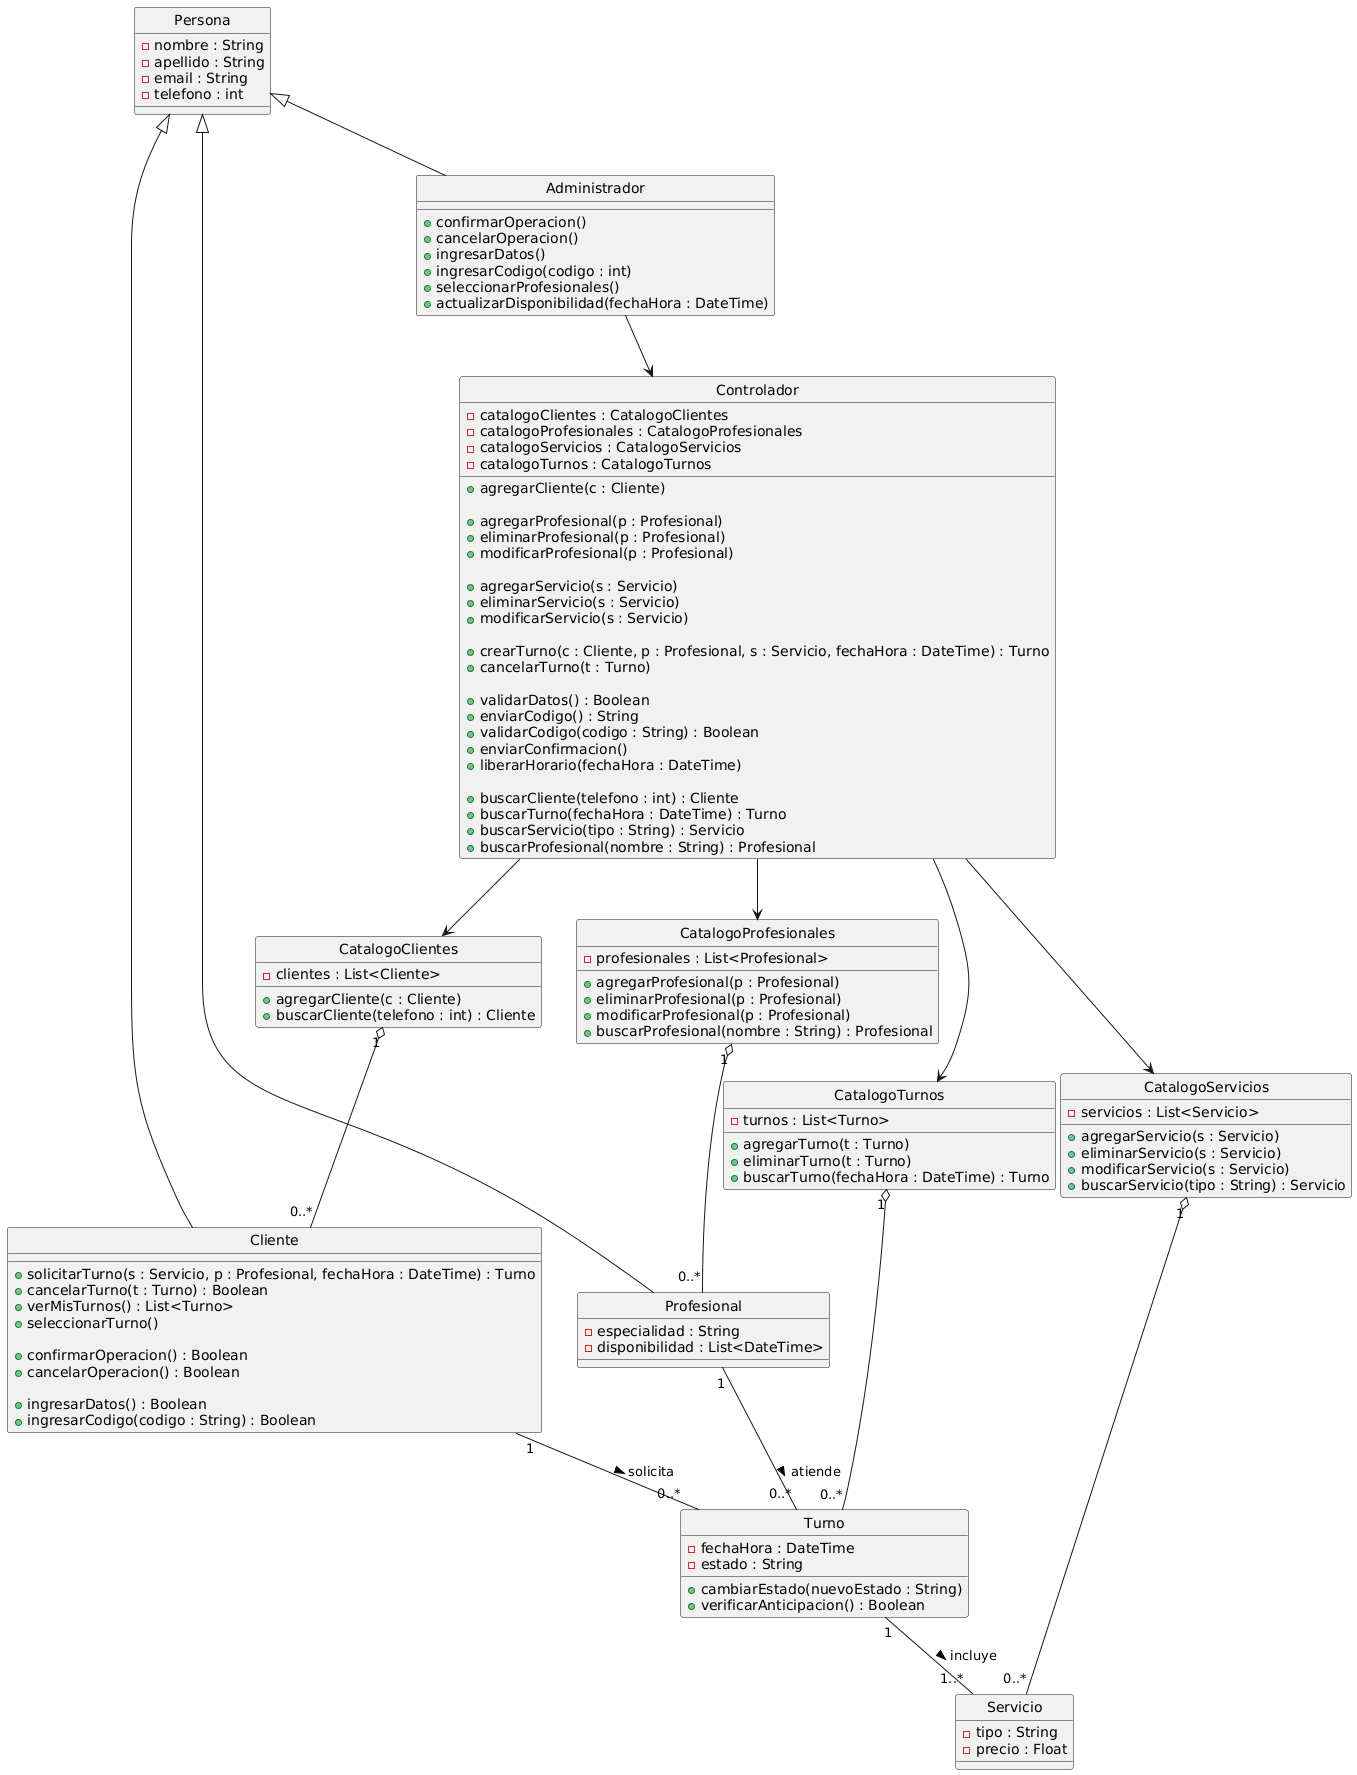

The diagram above was rendered by PlantUML. Its source (embedded in the PNG):
@startuml
!pragma teoz true
skinparam style strictuml

' =========================
' ==== CLASES BASE ========
' =========================

class Persona {
  - nombre : String
  - apellido : String
  - email : String
  - telefono : int
}

class Cliente {
  + solicitarTurno(s : Servicio, p : Profesional, fechaHora : DateTime) : Turno
  + cancelarTurno(t : Turno) : Boolean
  + verMisTurnos() : List<Turno>
  + seleccionarTurno()

  + confirmarOperacion() : Boolean
  + cancelarOperacion() : Boolean

  + ingresarDatos() : Boolean
  + ingresarCodigo(codigo : String) : Boolean
}

class Profesional {
  - especialidad : String
  - disponibilidad : List<DateTime>


}

class Administrador {


  + confirmarOperacion()
  + cancelarOperacion()
  + ingresarDatos()
  + ingresarCodigo(codigo : int)
  + seleccionarProfesionales() 
  + actualizarDisponibilidad(fechaHora : DateTime)
}

class Servicio {
  - tipo : String
  - precio : Float
}

class Turno {
  - fechaHora : DateTime
  - estado : String

  + cambiarEstado(nuevoEstado : String)
  + verificarAnticipacion() : Boolean
}

' =========================
' ==== CATALOGOS ==========
' =========================

class CatalogoClientes {
  - clientes : List<Cliente>
  + agregarCliente(c : Cliente)
  + buscarCliente(telefono : int) : Cliente
}

class CatalogoProfesionales {
  - profesionales : List<Profesional>
  + agregarProfesional(p : Profesional)
  + eliminarProfesional(p : Profesional)
  + modificarProfesional(p : Profesional)
  + buscarProfesional(nombre : String) : Profesional
}

class CatalogoServicios {
  - servicios : List<Servicio>
  + agregarServicio(s : Servicio)
  + eliminarServicio(s : Servicio)
  + modificarServicio(s : Servicio)
  + buscarServicio(tipo : String) : Servicio
}

class CatalogoTurnos {
  - turnos : List<Turno>
  + agregarTurno(t : Turno)
  + eliminarTurno(t : Turno)
  + buscarTurno(fechaHora : DateTime) : Turno
}

' =========================
' ==== CONTROLADOR ========
' =========================

class Controlador {
  - catalogoClientes : CatalogoClientes
  - catalogoProfesionales : CatalogoProfesionales
  - catalogoServicios : CatalogoServicios
  - catalogoTurnos : CatalogoTurnos

  + agregarCliente(c : Cliente)

  + agregarProfesional(p : Profesional)
  + eliminarProfesional(p : Profesional)
  + modificarProfesional(p : Profesional)

  + agregarServicio(s : Servicio)
  + eliminarServicio(s : Servicio)
  + modificarServicio(s : Servicio)

  + crearTurno(c : Cliente, p : Profesional, s : Servicio, fechaHora : DateTime) : Turno
  + cancelarTurno(t : Turno)

  + validarDatos() : Boolean
  + enviarCodigo() : String
  + validarCodigo(codigo : String) : Boolean
  + enviarConfirmacion()
  + liberarHorario(fechaHora : DateTime)

  + buscarCliente(telefono : int) : Cliente
  + buscarTurno(fechaHora : DateTime) : Turno
  + buscarServicio(tipo : String) : Servicio
  + buscarProfesional(nombre : String) : Profesional
  
}

' =========================
' ==== RELACIONES =========
' =========================

Persona <|-- Cliente
Persona <|-- Profesional
Persona <|-- Administrador

Cliente "1" -- "0..*" Turno : solicita >
Profesional "1" -- "0..*" Turno : atiende >
Turno "1" -- "1..*" Servicio : incluye >

CatalogoClientes "1" o-- "0..*" Cliente
CatalogoProfesionales "1" o-- "0..*" Profesional
CatalogoServicios "1" o-- "0..*" Servicio
CatalogoTurnos "1" o-- "0..*" Turno

Administrador --> Controlador
Controlador --> CatalogoClientes
Controlador --> CatalogoProfesionales
Controlador --> CatalogoServicios
Controlador --> CatalogoTurnos
@enduml